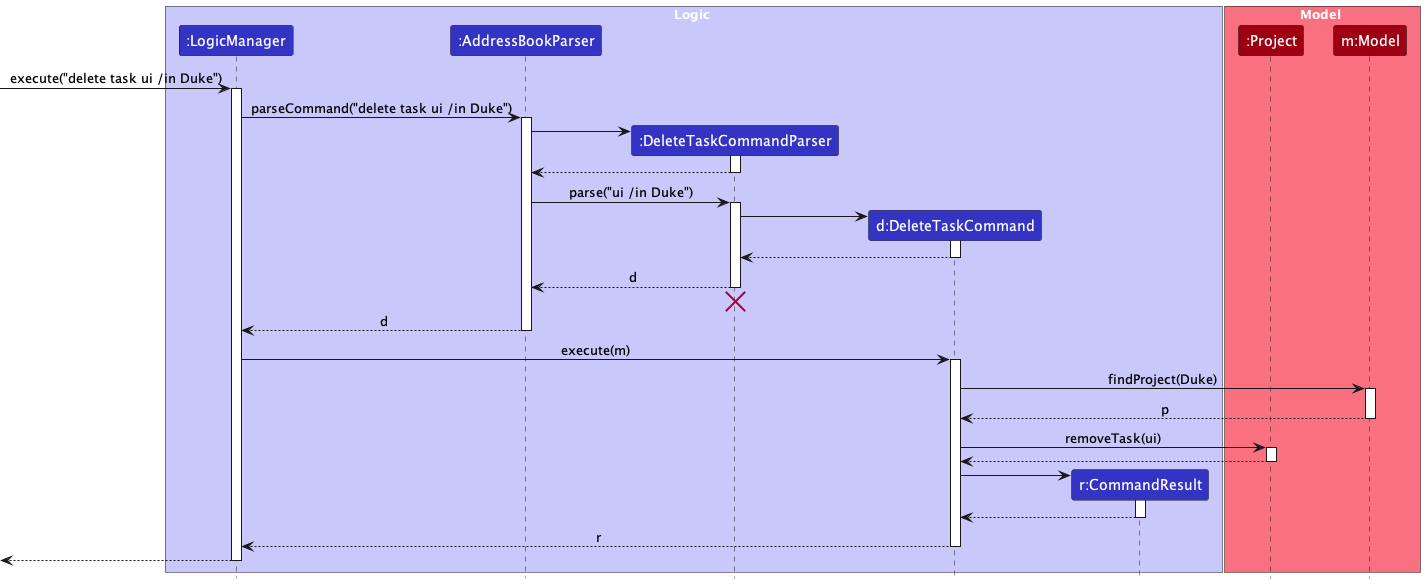

The diagram above was rendered by PlantUML. Its source (embedded in the PNG):
@startuml
!include style.puml
skinparam ArrowFontStyle plain

box Logic LOGIC_COLOR_T1
participant ":LogicManager" as LogicManager LOGIC_COLOR
participant ":AddressBookParser" as AddressBookParser LOGIC_COLOR
participant ":DeleteTaskCommandParser" as DeleteTaskCommandParser LOGIC_COLOR
participant "d:DeleteTaskCommand" as DeleteTaskCommand LOGIC_COLOR
participant "r:CommandResult" as CommandResult LOGIC_COLOR
end box

box Model MODEL_COLOR_T1
participant ":Project" as Project MODEL_COLOR
participant "m:Model" as Model MODEL_COLOR
end box

[-> LogicManager : execute("delete task ui /in Duke")
activate LogicManager

LogicManager -> AddressBookParser : parseCommand("delete task ui /in Duke")
activate AddressBookParser

create DeleteTaskCommandParser
AddressBookParser -> DeleteTaskCommandParser
activate DeleteTaskCommandParser

DeleteTaskCommandParser --> AddressBookParser
deactivate DeleteTaskCommandParser

AddressBookParser -> DeleteTaskCommandParser : parse("ui /in Duke")
activate DeleteTaskCommandParser

create DeleteTaskCommand
DeleteTaskCommandParser -> DeleteTaskCommand
activate DeleteTaskCommand

DeleteTaskCommand --> DeleteTaskCommandParser :
deactivate DeleteTaskCommand

DeleteTaskCommandParser --> AddressBookParser : d
deactivate DeleteTaskCommandParser
'Hidden arrow to position the destroy marker below the end of the activation bar.
DeleteTaskCommandParser -[hidden]-> AddressBookParser
destroy DeleteTaskCommandParser

AddressBookParser --> LogicManager : d
deactivate AddressBookParser

LogicManager -> DeleteTaskCommand : execute(m)
activate DeleteTaskCommand

DeleteTaskCommand -> Model : findProject(Duke)
activate Model

Model --> DeleteTaskCommand: p
deactivate Model

DeleteTaskCommand -> Project : removeTask(ui)
activate Project
Project --> DeleteTaskCommand
deactivate Project

create CommandResult
DeleteTaskCommand -> CommandResult
activate CommandResult

CommandResult --> DeleteTaskCommand
deactivate CommandResult



DeleteTaskCommand --> LogicManager : r
deactivate DeleteTaskCommand

[<--LogicManager
deactivate LogicManager
@enduml